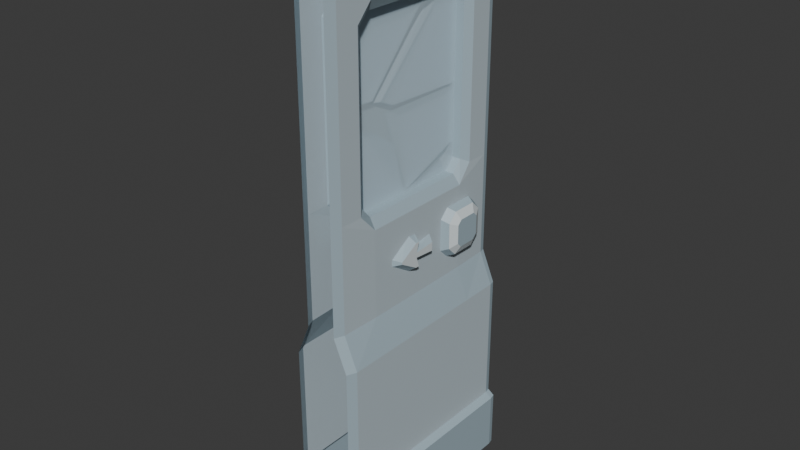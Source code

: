 # Source: DoorBrokenWindows.blend  (saved by Blender 4.4.32; exported with 4.5.12 LTS)
import bpy
from mathutils import Matrix  # noqa: F401  (used for matrix-valued properties, if any)

bpy.ops.wm.read_factory_settings(use_empty=True)
scene = bpy.context.scene
scene.name = 'Scene'

# ---- collections
col_collection = bpy.data.collections.new('Collection'); scene.collection.children.link(col_collection)

# ---- materials (node trees are filled in below, after node groups)
mat_material_013 = bpy.data.materials.new('Material.013')
mat_material_014 = bpy.data.materials.new('Material.014')
mat_material_015 = bpy.data.materials.new('Material.015')
mat_material_016 = bpy.data.materials.new('Material.016')
mat_material_003 = bpy.data.materials.new('Material.003')
mat_material_002 = bpy.data.materials.new('Material.002')
mat_material_005 = bpy.data.materials.new('Material.005')
mat_material_001 = bpy.data.materials.new('Material.001')

# ---- material node trees
mat_material_013.use_nodes = True; mat_material_013.node_tree.nodes.clear()
_N = mat_material_013.node_tree.nodes; _L = mat_material_013.node_tree.links
n0 = _N.new('ShaderNodeBsdfPrincipled'); n0.name = 'Principled BSDF'; n0.location = (10, 300)
n0.inputs[0].default_value = (0.3712, 0.4793, 0.5395, 1.0)
n1 = _N.new('ShaderNodeOutputMaterial'); n1.name = 'Material Output'; n1.location = (300, 300)
_L.new(n0.outputs[0], n1.inputs[0])
n1.is_active_output = True
mat_material_014.use_nodes = True; mat_material_014.node_tree.nodes.clear()
_N = mat_material_014.node_tree.nodes; _L = mat_material_014.node_tree.links
n0 = _N.new('ShaderNodeBsdfPrincipled'); n0.name = 'Principled BSDF'; n0.location = (10, 300)
n0.inputs[0].default_value = (0.4969, 0.5841, 0.6308, 1.0)
n1 = _N.new('ShaderNodeOutputMaterial'); n1.name = 'Material Output'; n1.location = (300, 300)
_L.new(n0.outputs[0], n1.inputs[0])
n1.is_active_output = True
mat_material_015.use_nodes = True; mat_material_015.node_tree.nodes.clear()
_N = mat_material_015.node_tree.nodes; _L = mat_material_015.node_tree.links
n0 = _N.new('ShaderNodeBsdfPrincipled'); n0.name = 'Principled BSDF'; n0.location = (10, 300)
n0.inputs[0].default_value = (0.7213, 0.8973, 1.0, 1.0)
n0.inputs[4].default_value = 0.5
n1 = _N.new('ShaderNodeOutputMaterial'); n1.name = 'Material Output'; n1.location = (300, 300)
_L.new(n0.outputs[0], n1.inputs[0])
n1.is_active_output = True
mat_material_016.use_nodes = True; mat_material_016.node_tree.nodes.clear()
_N = mat_material_016.node_tree.nodes; _L = mat_material_016.node_tree.links
n0 = _N.new('ShaderNodeBsdfPrincipled'); n0.name = 'Principled BSDF'; n0.location = (10, 300)
n0.inputs[0].default_value = (0.7084, 0.7758, 0.7991, 1.0)
n1 = _N.new('ShaderNodeOutputMaterial'); n1.name = 'Material Output'; n1.location = (300, 300)
_L.new(n0.outputs[0], n1.inputs[0])
n1.is_active_output = True
mat_material_003.use_nodes = True; mat_material_003.node_tree.nodes.clear()
_N = mat_material_003.node_tree.nodes; _L = mat_material_003.node_tree.links
n0 = _N.new('ShaderNodeBsdfPrincipled'); n0.name = 'Principled BSDF'; n0.location = (10, 300)
n0.inputs[0].default_value = (0.3712, 0.4793, 0.5395, 1.0)
n1 = _N.new('ShaderNodeOutputMaterial'); n1.name = 'Material Output'; n1.location = (300, 300)
_L.new(n0.outputs[0], n1.inputs[0])
n1.is_active_output = True
mat_material_002.use_nodes = True; mat_material_002.node_tree.nodes.clear()
_N = mat_material_002.node_tree.nodes; _L = mat_material_002.node_tree.links
n0 = _N.new('ShaderNodeBsdfPrincipled'); n0.name = 'Principled BSDF'; n0.location = (10, 300)
n0.inputs[0].default_value = (0.4969, 0.5841, 0.6308, 1.0)
n1 = _N.new('ShaderNodeOutputMaterial'); n1.name = 'Material Output'; n1.location = (300, 300)
_L.new(n0.outputs[0], n1.inputs[0])
n1.is_active_output = True
mat_material_005.use_nodes = True; mat_material_005.node_tree.nodes.clear()
_N = mat_material_005.node_tree.nodes; _L = mat_material_005.node_tree.links
n0 = _N.new('ShaderNodeBsdfPrincipled'); n0.name = 'Principled BSDF'; n0.location = (10, 300)
n0.inputs[0].default_value = (0.7213, 0.8973, 1.0, 1.0)
n0.inputs[4].default_value = 0.5
n1 = _N.new('ShaderNodeOutputMaterial'); n1.name = 'Material Output'; n1.location = (300, 300)
_L.new(n0.outputs[0], n1.inputs[0])
n1.is_active_output = True
mat_material_001.use_nodes = True; mat_material_001.node_tree.nodes.clear()
_N = mat_material_001.node_tree.nodes; _L = mat_material_001.node_tree.links
n0 = _N.new('ShaderNodeBsdfPrincipled'); n0.name = 'Principled BSDF'; n0.location = (10, 300)
n0.inputs[0].default_value = (0.7084, 0.7758, 0.7991, 1.0)
n1 = _N.new('ShaderNodeOutputMaterial'); n1.name = 'Material Output'; n1.location = (300, 300)
_L.new(n0.outputs[0], n1.inputs[0])
n1.is_active_output = True

# ---- world
world_world = bpy.data.worlds.new('World'); scene.world = world_world
world_world.use_nodes = True; world_world.node_tree.nodes.clear()
_N = world_world.node_tree.nodes; _L = world_world.node_tree.links
n0 = _N.new('ShaderNodeOutputWorld'); n0.name = 'World Output'; n0.location = (300, 300)
n1 = _N.new('ShaderNodeBackground'); n1.name = 'Background'; n1.location = (10, 300)
n1.inputs[0].default_value = (0.05088, 0.05088, 0.05088, 1.0)
_L.new(n1.outputs[0], n0.inputs[0])
n0.is_active_output = True
world_world.color = (0.05088, 0.05088, 0.05088)
world_world.sun_shadow_jitter_overblur = 0.0

# ---- meshes
me_doorwindowbroken_cell_001 = bpy.data.meshes.new('DoorWindowBroken_cell.001')
me_doorwindowbroken_cell_001.from_pydata([(-0.04159, 0.4239, 0.3996), (0.05049, 0.557, 0.4959), (-0.05356, -0.9877, -0.7436), (-0.04829, 0.2389, 0.399), (0.03952, 0.2704, 0.3997), (-0.04879, 0.6287, -0.888), (0.05085, 0.621, 0.4427), (-0.04172, 0.6233, 0.335), (0.03757, -0.8689, -0.733), (0.0428, 0.6284, -0.8809), (0.03792, -0.6326, -0.845), (-0.0486, -0.7511, -0.856), (-0.04783, -1.562, -2.232), (0.04365, -1.562, -2.232), (-0.04684, -1.607, -0.7216), (-0.04125, -1.343, -1.01), (-0.04774, -0.3977, -2.231), (-0.03639, -0.4953, -1.986), (0.04548, -1.587, -0.7094), (0.04398, -1.215, -1.003), (0.04494, -0.9413, -1.149), (-0.03847, -1.056, -1.159), (0.04336, -0.3986, -2.231), (0.04293, -0.6282, -1.372), (-0.05315, -0.6807, -0.9585), (0.04129, -0.5708, -0.9502), (-0.0469, 0.6282, -0.9397), (0.04457, 0.6285, -0.9324), (0.03343, -0.3497, -2.101), (-0.05895, -0.3555, -2.178), (-0.05522, 0.6247, -1.79), (0.03794, 0.6245, -1.715), (-0.04751, -1.63, 0.7004), (0.04103, -1.617, 0.7005), (-0.04551, -1.151, -0.685), (0.04972, 0.2204, 0.7154), (-0.0487, -1.568, -0.6538), (-0.03767, -0.6726, -0.3067), (0.04125, 0.01031, 0.4775), (0.04398, -1.034, -0.6743), (-0.04483, 0.1901, 0.7131), (0.04205, -1.547, -0.6421), (0.05723, -0.2162, -2.118), (-0.04412, -0.2161, -2.179), (0.04157, -0.1895, -2.229), (0.05382, 0.3166, -1.895), (-0.04214, 0.3528, -1.956), (-0.04268, 0.3877, -2.227), (0.04634, 0.4453, -2.225), (0.04766, 0.4806, -2.187), (-0.04854, -0.2023, -2.229), (-0.04338, 0.459, -2.148)], [], [(7, 5, 11, 2, 3, 0), (9, 6, 1, 4, 8, 10), (4, 1, 0, 3), (9, 10, 11, 5), (17, 21, 20, 23), (16, 12, 14, 15, 21, 17), (19, 18, 13, 22, 23, 20), (18, 19, 15, 14), (24, 25, 27, 26), (3, 2, 8, 4), (24, 26, 30, 29), (25, 28, 31, 27), (31, 28, 29, 30), (37, 38, 39, 34), (35, 38, 37, 40), (32, 40, 37, 34, 36), (38, 35, 33, 41, 39), (0, 1, 6, 7), (45, 42, 43, 50, 44, 48, 49), (50, 43, 46, 51, 47), (45, 49, 51, 46), (20, 21, 15, 19), (11, 10, 8, 2), (36, 34, 39, 41), (17, 23, 22, 16), (42, 45, 46, 43), (51, 49, 48, 47), (24, 29, 28, 25)])
me_doorwindowbroken_cell_001.polygons.foreach_set('material_index', [2, 2, 2, 0, 0, 2, 2, 0, 0, 0, 2, 2, 0, 0, 0, 2, 2, 2, 2, 2, 0, 0, 0, 0, 0, 0, 2, 0])
_k = set([(0, 1), (0, 7), (1, 6), (2, 3), (2, 11), (3, 4), (4, 8), (5, 7), (5, 9), (5, 11), (6, 7), (6, 9), (8, 10), (9, 10), (12, 14), (13, 18), (14, 15), (14, 18), (15, 21), (16, 17), (16, 22), (17, 21), (18, 19), (19, 20), (20, 23), (22, 23), (24, 26), (24, 29), (25, 27), (25, 28), (26, 27), (26, 30), (27, 31), (28, 31), (29, 30), (30, 31), (32, 36), (33, 41), (34, 36), (34, 37), (35, 38), (35, 40), (36, 41), (37, 40), (38, 39), (39, 41), (42, 45), (43, 46), (43, 50), (44, 50), (45, 49), (46, 51), (47, 48), (47, 51), (48, 49)])
me_doorwindowbroken_cell_001.attributes.new('sharp_edge', 'BOOLEAN', 'EDGE').data.foreach_set('value', [ (min(e.vertices), max(e.vertices)) in _k for e in me_doorwindowbroken_cell_001.edges])
_uv = me_doorwindowbroken_cell_001.uv_layers.new(name='UVMap')
_uv.uv.foreach_set('vector', [0.9902, 0.02155, 0.9902, 0.1884, 0.8101, 0.1865, 0.7993, 0.1765, 0.9406, 2.176e-05, 0.9644, 1.131e-05, 0.7433, 0.5297, 0.7433, 0.3499, 0.7522, 0.3424, 0.7886, 0.3424, 0.9293, 0.5181, 0.9188, 0.528, 0.7886, 0.3424, 0.7522, 0.3424, 0.9644, 1.131e-05, 0.9406, 2.176e-05, 0.9721, 0.773, 0.2007, 0.0, 0.7989, 0.0, 0.9722, 0.1727, 1.0, 0.7992, 0.199, 0.0, 0.7987, 0.0, 1.0, 0.2008, 0.8724, 0.3423, 0.7433, 0.3424, 0.7433, 0.1681, 0.7991, 0.1766, 0.8099, 0.1868, 0.8612, 0.3101, 0.9295, 0.5182, 0.9902, 0.5091, 0.9902, 0.6848, 0.8611, 0.6847, 0.906, 0.5591, 0.9189, 0.5281, 0.2747, 0.2004, 0.1991, 0.0, 0.7986, 0.0, 0.8732, 0.7986, 1.0, 0.1993, 1.0, 0.7998, 0.2284, 0.02778, 0.8277, 0.02767, 0.9723, 0.8004, 0.1996, 0.0, 0.7979, 0.0, 0.9724, 0.1993, 0.8101, 0.1868, 0.9902, 0.1886, 0.9902, 0.2919, 0.8729, 0.3377, 0.9187, 0.5282, 0.8599, 0.6695, 0.7433, 0.6239, 0.7433, 0.5299, 0.1999, 0.1589, 0.7983, 0.7983, 0.2004, 0.2004, 0.7979, 0.7571, 1.0, 0.1999, 1.0, 0.7996, 0.2005, 0.0, 0.8001, 0.0, 0.9725, 0.7995, 0.7996, 0.7996, 0.1999, 0.1999, 0.9727, 0.1997, 0.786, 8.965e-05, 0.9404, 2.188e-05, 0.828, 0.1403, 0.7991, 0.1764, 0.7433, 0.1679, 0.814, 0.3738, 0.7888, 0.3424, 0.9457, 0.3426, 0.9902, 0.5089, 0.9295, 0.5181, 0.9644, 1.131e-05, 0.7522, 0.3424, 0.7433, 0.3499, 0.9902, 0.02155, 0.7812, 0.6389, 1.0, 0.3229, 0.4099, 0.2097, 0.2711, 0.07105, 0.8422, 0.6847, 0.7647, 0.6842, 0.7589, 0.6774, 0.8894, 0.3423, 0.8868, 0.3326, 0.9576, 0.3048, 0.9716, 0.3296, 0.9608, 0.3423, 0.2018, 0.2018, 0.0594, 0.0, 0.7643, 0.0, 0.8004, 0.5429, 0.2013, 0.0, 0.801, 0.0, 1.0, 0.2014, 1.0, 0.8009, 0.7989, 0.7989, 0.2007, 0.2007, 0.7979, 0.7979, 0.1996, 0.1996, 0.926, 0.7997, 0.8001, 0.8001, 0.2005, 0.2005, 0.9256, 0.2018, 0.7992, 0.7992, 0.2008, 0.2008, 0.8397, 0.2002, 0.9878, 0.7991, 0.7826, 0.1033, 0.7322, 0.3883, 0.8932, 0.692, 0.3138, 0.1131, 0.7643, 0.0, 0.0594, 0.0, 0.7647, 0.6842, 0.9608, 0.3423, 0.1993, 0.1993, 0.2004, 0.0, 0.7983, 0.0, 0.7998, 0.7998])
me_doorwindowbroken_cell_001.materials.append(mat_material_013)
me_doorwindowbroken_cell_001.materials.append(mat_material_014)
me_doorwindowbroken_cell_001.materials.append(mat_material_015)
me_doorwindowbroken_cell_001.materials.append(mat_material_016)
me_doorwindowbroken_cell_001.update()
me_plane_013 = bpy.data.meshes.new('Plane.013')
me_plane_013.from_pydata([(-0.07468, -2.788, 7.113), (-0.07468, -2.788, 3.679), (-0.07468, -0.3124, 7.113), (-0.07468, -0.3124, 3.679), (0.07468, -2.788, 7.113), (0.07468, -2.788, 3.679), (0.07468, -0.3124, 7.113), (0.07468, -0.3124, 3.679)], [], [(2, 3, 1, 0), (6, 4, 5, 7)])
me_plane_013.polygons.foreach_set('material_index', [2, 2])
_k = set([(0, 1), (2, 3), (4, 5), (6, 7)])
me_plane_013.attributes.new('sharp_edge', 'BOOLEAN', 'EDGE').data.foreach_set('value', [ (min(e.vertices), max(e.vertices)) in _k for e in me_plane_013.edges])
_uv = me_plane_013.uv_layers.new(name='UVMap')
_uv.uv.foreach_set('vector', [0.9902, 0.0, 0.9902, 0.3423, 0.7433, 0.3424, 0.7433, 0.0001084, 0.7433, 0.3424, 0.9902, 0.3426, 0.9902, 0.6848, 0.7433, 0.6846])
me_plane_013.materials.append(mat_material_003)
me_plane_013.materials.append(mat_material_002)
me_plane_013.materials.append(mat_material_005)
me_plane_013.materials.append(mat_material_001)
me_plane_013.update()
me_plane_017 = bpy.data.meshes.new('Plane.017')
me_plane_017.from_pydata([(3.159, -0.5231, -0.7), (3.159, -0.2231, 3.918), (3.159, -0.2231, 7.076), (2.428, -0.5831, -0.7), (3.159, -0.5231, 0.1708), (3.159, -0.4231, 0.2417), (3.159, -0.4231, 2.156), (2.428, -0.5831, 0.1708), (2.428, -0.4831, 0.2417), (2.428, -0.4831, 2.156), (0.09, -0.5831, -0.7), (0.0882, -0.2431, 7.822), (0.09, -0.2831, 3.918), (0.09, -0.2831, 6.876), (0.6717, -0.5831, -0.7), (0.09, -0.5831, 0.1708), (0.09, -0.4831, 0.2417), (0.09, -0.4831, 2.156), (0.6717, -0.5831, 0.1708), (0.6717, -0.4831, 0.2417), (0.6716, -0.4831, 2.156), (0.0, -0.5631, -0.7), (1.95e-10, -0.2231, 7.822), (0.0, -0.2631, 3.918), (0.0, -0.2631, 6.876), (0.0, -0.5631, 0.1708), (0.0, -0.4631, 0.2417), (0.0, -0.4631, 2.156), (3.018, -0.5831, -0.7), (3.018, -0.2831, 7.076), (3.018, -0.2831, 3.918), (3.018, -0.4831, 2.156), (3.018, -0.4831, 0.2417), (3.018, -0.5831, 0.1708), (0.0, -0.2631, 6.616), (0.0882, -0.2831, 7.659), (0.09, -0.2831, 6.616), (2.3e-10, -0.2631, 7.659), (3.018, -0.2831, 6.616), (0.09, -0.2831, 4.178), (0.0, -0.2631, 4.178), (3.159, -0.2231, 6.616), (3.018, -0.2831, 4.178), (3.159, -0.2231, 4.178), (0.6582, -0.2431, 7.822), (2.38, -0.2431, 7.822), (2.38, -0.2831, 7.659), (0.6582, -0.2831, 7.659), (2.667, -0.2831, 6.616), (2.557, -0.2026, 6.561), (2.409, -0.2026, 6.717), (2.428, -0.2831, 6.876), (2.428, -0.3012, 3.918), (2.409, -0.2026, 4.065), (2.557, -0.2026, 4.233), (2.667, -0.2831, 4.178), (0.6716, -0.2831, 6.876), (0.6905, -0.2026, 6.717), (0.5429, -0.2026, 6.561), (0.4328, -0.2831, 6.616), (0.4328, -0.2831, 4.178), (0.5429, -0.2026, 4.233), (0.6905, -0.2026, 4.065), (0.6716, -0.3012, 3.918), (2.606, -0.2431, 7.821), (2.606, -0.2831, 7.659), (3.159, -0.2231, 2.634), (0.09, -0.2831, 2.634), (0.0, -0.2631, 2.634), (3.018, -0.2831, 2.634), (2.428, -0.3012, 2.634), (0.6716, -0.3012, 2.634), (0.907, -0.4742, 3.44), (0.8404, -0.4742, 3.507), (0.493, -0.4742, 3.16), (0.5596, -0.4742, 3.093), (0.8404, -0.4742, 3.093), (0.907, -0.4742, 3.16), (0.5596, -0.4742, 3.507), (0.493, -0.4742, 3.44), (0.4602, -0.299, 2.923), (0.3226, -0.299, 3.06), (0.9398, -0.299, 3.677), (1.077, -0.299, 3.54), (0.3226, -0.299, 3.54), (0.4602, -0.299, 3.677), (1.077, -0.299, 3.06), (0.9398, -0.299, 2.923), (0.5094, -0.4142, 2.972), (0.3718, -0.4142, 3.109), (0.8906, -0.4142, 3.628), (1.028, -0.4142, 3.491), (0.3718, -0.4142, 3.491), (0.5094, -0.4142, 3.628), (1.028, -0.4142, 3.109), (0.8906, -0.4142, 2.972), (1.72, -0.405, 3.338), (1.72, -0.405, 3.262), (2.02, -0.405, 3.285), (1.304, -0.2683, 3.154), (2.124, -0.2683, 3.24), (1.713, -0.2683, 3.364), (1.304, -0.2683, 3.446), (2.124, -0.2683, 3.36), (1.713, -0.2683, 3.236), (1.624, -0.2683, 3.565), (1.766, -0.2683, 3.587), (1.766, -0.2683, 3.013), (1.624, -0.2683, 3.035), (2.02, -0.405, 3.315), (1.672, -0.405, 3.484), (1.732, -0.405, 3.484), (1.732, -0.405, 3.116), (1.672, -0.405, 3.116), (1.392, -0.405, 3.365), (1.392, -0.405, 3.235), (3.159, 0.5231, -0.7), (3.159, 0.2231, 3.918), (3.159, 0.2231, 7.076), (2.428, 0.5831, -0.7), (3.159, 0.5231, 0.1708), (3.159, 0.4231, 0.2417), (3.159, 0.4231, 2.156), (2.428, 0.5831, 0.1708), (2.428, 0.4831, 0.2417), (2.428, 0.4831, 2.156), (0.09, 0.5831, -0.7), (0.0882, 0.2431, 7.822), (0.09, 0.2831, 3.918), (0.09, 0.2831, 6.876), (0.6717, 0.5831, -0.7), (0.09, 0.5831, 0.1708), (0.09, 0.4831, 0.2417), (0.09, 0.4831, 2.156), (0.6717, 0.5831, 0.1708), (0.6717, 0.4831, 0.2417), (0.6716, 0.4831, 2.156), (0.0, 0.5631, -0.7), (-1.95e-10, 0.2231, 7.822), (0.0, 0.2631, 3.918), (0.0, 0.2631, 6.876), (0.0, 0.5631, 0.1708), (0.0, 0.4631, 0.2417), (0.0, 0.4631, 2.156), (3.018, 0.5831, -0.7), (3.018, 0.2831, 7.076), (3.018, 0.2831, 3.918), (3.018, 0.4831, 2.156), (3.018, 0.4831, 0.2417), (3.018, 0.5831, 0.1708), (0.0, 0.2631, 6.616), (0.0882, 0.2831, 7.659), (0.09, 0.2831, 6.616), (-2.3e-10, 0.2631, 7.659), (3.018, 0.2831, 6.616), (0.09, 0.2831, 4.178), (0.0, 0.2631, 4.178), (3.159, 0.2231, 6.616), (3.018, 0.2831, 4.178), (3.159, 0.2231, 4.178), (0.6582, 0.2431, 7.822), (2.38, 0.2431, 7.822), (2.38, 0.2831, 7.659), (0.6582, 0.2831, 7.659), (2.667, 0.2831, 6.616), (2.557, 0.2026, 6.561), (2.409, 0.2026, 6.717), (2.428, 0.2831, 6.876), (2.428, 0.3012, 3.918), (2.409, 0.2026, 4.065), (2.557, 0.2026, 4.233), (2.667, 0.2831, 4.178), (0.6716, 0.2831, 6.876), (0.6905, 0.2026, 6.717), (0.5429, 0.2026, 6.561), (0.4328, 0.2831, 6.616), (0.4328, 0.2831, 4.178), (0.5429, 0.2026, 4.233), (0.6905, 0.2026, 4.065), (0.6716, 0.3012, 3.918), (2.606, 0.2431, 7.821), (2.606, 0.2831, 7.659), (3.159, 0.2231, 2.634), (0.09, 0.2831, 2.634), (0.0, 0.2631, 2.634), (3.018, 0.2831, 2.634), (2.428, 0.3012, 2.634), (0.6716, 0.3012, 2.634), (0.907, 0.4742, 3.44), (0.8404, 0.4742, 3.507), (0.493, 0.4742, 3.16), (0.5596, 0.4742, 3.093), (0.8404, 0.4742, 3.093), (0.907, 0.4742, 3.16), (0.5596, 0.4742, 3.507), (0.493, 0.4742, 3.44), (0.4602, 0.299, 2.923), (0.3226, 0.299, 3.06), (0.9398, 0.299, 3.677), (1.077, 0.299, 3.54), (0.3226, 0.299, 3.54), (0.4602, 0.299, 3.677), (1.077, 0.299, 3.06), (0.9398, 0.299, 2.923), (0.5094, 0.4142, 2.972), (0.3718, 0.4142, 3.109), (0.8906, 0.4142, 3.628), (1.028, 0.4142, 3.491), (0.3718, 0.4142, 3.491), (0.5094, 0.4142, 3.628), (1.028, 0.4142, 3.109), (0.8906, 0.4142, 2.972), (1.72, 0.405, 3.338), (1.72, 0.405, 3.262), (2.02, 0.405, 3.285), (1.304, 0.2683, 3.154), (2.124, 0.2683, 3.24), (1.713, 0.2683, 3.364), (1.304, 0.2683, 3.446), (2.124, 0.2683, 3.36), (1.713, 0.2683, 3.236), (1.624, 0.2683, 3.565), (1.766, 0.2683, 3.587), (1.766, 0.2683, 3.013), (1.624, 0.2683, 3.035), (2.02, 0.405, 3.315), (1.672, 0.405, 3.484), (1.732, 0.405, 3.484), (1.732, 0.405, 3.116), (1.672, 0.405, 3.116), (1.392, 0.405, 3.365), (1.392, 0.405, 3.235)], [], [(71, 20, 9, 70), (19, 8, 9, 20), (55, 42, 38, 48), (67, 17, 20, 71), (33, 7, 3, 28), (13, 36, 59, 56), (18, 7, 8, 19), (2, 29, 38, 41), (41, 38, 42, 43), (31, 9, 8, 32), (32, 8, 7, 33), (51, 46, 47, 56), (18, 14, 3, 7), (44, 11, 35, 47), (36, 39, 60, 59), (15, 10, 14, 18), (17, 16, 19, 20), (16, 15, 18, 19), (16, 26, 25, 15), (67, 68, 27, 17), (35, 37, 24, 13), (17, 27, 26, 16), (15, 25, 21, 10), (39, 40, 23, 12), (5, 32, 33, 4), (6, 31, 32, 5), (66, 69, 31, 6), (4, 33, 28, 0), (43, 42, 30, 1), (11, 22, 37, 35), (57, 58, 174, 173), (62, 53, 169, 178), (50, 57, 173, 166), (47, 35, 13, 56), (39, 12, 63, 60), (13, 24, 34, 36), (36, 34, 40, 39), (70, 9, 31, 69), (58, 61, 177, 174), (48, 38, 29, 51), (54, 49, 165, 170), (45, 44, 47, 46), (29, 65, 46, 51), (52, 30, 42, 55), (49, 48, 51, 50), (53, 52, 55, 54), (57, 56, 59, 58), (61, 60, 63, 62), (54, 55, 48, 49), (56, 57, 50, 51), (62, 63, 52, 53), (58, 59, 60, 61), (61, 62, 178, 177), (65, 64, 45, 46), (29, 2, 64, 65), (52, 70, 69, 30), (1, 30, 69, 66), (12, 23, 68, 67), (12, 67, 71, 63), (63, 71, 70, 52), (37, 22, 138, 153), (24, 37, 153, 140), (21, 25, 141, 137), (27, 68, 184, 143), (23, 40, 156, 139), (25, 26, 142, 141), (49, 50, 166, 165), (68, 23, 139, 184), (26, 27, 143, 142), (34, 24, 140, 150), (53, 54, 170, 169), (78, 79, 74, 75), (84, 81, 89, 92), (80, 87, 95, 88), (90, 82, 85, 93), (89, 81, 80, 88), (82, 90, 91, 83), (93, 85, 84, 92), (95, 87, 86, 94), (91, 94, 86, 83), (74, 89, 88, 75), (72, 91, 90, 73), (78, 93, 92, 79), (76, 95, 94, 77), (77, 94, 91, 72), (73, 90, 93, 78), (79, 92, 89, 74), (75, 88, 95, 76), (72, 73, 76, 77), (73, 78, 75, 76), (102, 99, 115, 114), (97, 104, 108, 113), (105, 110, 111, 106), (96, 101, 102, 114), (109, 98, 100, 103), (104, 101, 103, 100), (113, 108, 107, 112), (101, 96, 110, 105), (109, 103, 106, 111), (104, 100, 107, 108), (100, 98, 112, 107), (103, 101, 105, 106), (115, 99, 104, 97), (96, 114, 115, 97), (109, 111, 110, 96), (98, 109, 96, 97), (112, 98, 97, 113), (187, 186, 125, 136), (135, 136, 125, 124), (171, 164, 154, 158), (183, 187, 136, 133), (149, 144, 119, 123), (129, 172, 175, 152), (134, 135, 124, 123), (118, 157, 154, 145), (157, 159, 158, 154), (147, 148, 124, 125), (148, 149, 123, 124), (167, 172, 163, 162), (134, 123, 119, 130), (160, 163, 151, 127), (152, 175, 176, 155), (131, 134, 130, 126), (133, 136, 135, 132), (132, 135, 134, 131), (132, 131, 141, 142), (183, 133, 143, 184), (151, 129, 140, 153), (133, 132, 142, 143), (131, 126, 137, 141), (155, 128, 139, 156), (121, 120, 149, 148), (122, 121, 148, 147), (182, 122, 147, 185), (120, 116, 144, 149), (159, 117, 146, 158), (127, 151, 153, 138), (163, 172, 129, 151), (155, 176, 179, 128), (129, 152, 150, 140), (152, 155, 156, 150), (186, 185, 147, 125), (164, 167, 145, 154), (161, 162, 163, 160), (145, 167, 162, 181), (168, 171, 158, 146), (165, 166, 167, 164), (169, 170, 171, 168), (173, 174, 175, 172), (177, 178, 179, 176), (170, 165, 164, 171), (172, 167, 166, 173), (178, 169, 168, 179), (174, 177, 176, 175), (181, 162, 161, 180), (145, 181, 180, 118), (168, 146, 185, 186), (117, 182, 185, 146), (128, 183, 184, 139), (128, 179, 187, 183), (179, 168, 186, 187), (194, 191, 190, 195), (200, 208, 205, 197), (196, 204, 211, 203), (206, 209, 201, 198), (205, 204, 196, 197), (198, 199, 207, 206), (209, 208, 200, 201), (211, 210, 202, 203), (207, 199, 202, 210), (190, 191, 204, 205), (188, 189, 206, 207), (194, 195, 208, 209), (192, 193, 210, 211), (193, 188, 207, 210), (189, 194, 209, 206), (195, 190, 205, 208), (191, 192, 211, 204), (188, 193, 192, 189), (189, 192, 191, 194), (218, 230, 231, 215), (213, 229, 224, 220), (221, 222, 227, 226), (212, 230, 218, 217), (225, 219, 216, 214), (220, 216, 219, 217), (229, 228, 223, 224), (217, 221, 226, 212), (225, 227, 222, 219), (220, 224, 223, 216), (216, 223, 228, 214), (219, 222, 221, 217), (231, 213, 220, 215), (212, 213, 231, 230), (225, 212, 226, 227), (214, 213, 212, 225), (228, 229, 213, 214), (40, 34, 150, 156)])
me_plane_017.polygons.foreach_set('material_index', [0, 1, 1, 0, 0, 1, 0, 0, 0, 1, 0, 1, 0, 0, 1, 0, 1, 0, 0, 0, 0, 0, 0, 0, 0, 0, 0, 0, 0, 0, 0, 0, 0, 1, 1, 0, 0, 0, 0, 1, 0, 0, 1, 1, 0, 0, 0, 0, 0, 0, 0, 0, 0, 0, 0, 1, 0, 0, 1, 1, 3, 3, 3, 3, 3, 3, 0, 3, 3, 3, 0, 0, 0, 0, 0, 0, 0, 0, 0, 0, 3, 3, 3, 3, 3, 3, 3, 3, 0, 0, 0, 0, 0, 0, 0, 3, 0, 0, 0, 3, 0, 3, 0, 3, 3, 3, 3, 0, 1, 1, 0, 0, 1, 0, 0, 0, 1, 0, 1, 0, 0, 1, 0, 1, 0, 0, 0, 0, 0, 0, 0, 0, 0, 0, 0, 0, 0, 1, 1, 0, 0, 0, 1, 0, 1, 1, 0, 0, 0, 0, 0, 0, 0, 0, 0, 0, 1, 0, 0, 1, 1, 0, 0, 0, 0, 0, 0, 0, 0, 0, 3, 3, 3, 3, 3, 3, 3, 3, 0, 0, 0, 0, 0, 0, 0, 3, 0, 0, 0, 3, 0, 3, 0, 3, 3, 3, 3, 3])
_k = set([(0, 4), (0, 28), (1, 43), (1, 66), (2, 29), (2, 41), (2, 64), (3, 14), (3, 28), (4, 5), (4, 33), (5, 6), (5, 32), (6, 31), (6, 66), (7, 18), (7, 33), (8, 19), (8, 32), (9, 20), (9, 31), (10, 14), (10, 15), (10, 21), (11, 22), (11, 35), (11, 44), (12, 39), (12, 67), (13, 35), (13, 36), (15, 16), (15, 18), (15, 25), (16, 17), (16, 19), (16, 26), (17, 20), (17, 27), (17, 67), (21, 25), (22, 37), (23, 40), (23, 68), (24, 34), (24, 37), (25, 26), (26, 27), (27, 68), (28, 33), (29, 38), (29, 65), (30, 42), (30, 69), (31, 32), (31, 69), (32, 33), (34, 40), (35, 37), (35, 47), (36, 39), (38, 42), (41, 43), (44, 45), (45, 64), (46, 47), (46, 65), (48, 49), (48, 51), (48, 55), (49, 50), (49, 54), (49, 165), (50, 51), (50, 57), (50, 166), (51, 56), (52, 53), (52, 55), (52, 63), (53, 54), (53, 62), (53, 169), (54, 55), (54, 170), (56, 57), (56, 59), (57, 58), (57, 173), (58, 59), (58, 61), (58, 174), (59, 60), (60, 61), (60, 63), (61, 62), (61, 177), (62, 63), (62, 178), (64, 65), (66, 69), (67, 68), (67, 71), (69, 70), (70, 71), (116, 120), (116, 144), (117, 159), (117, 182), (118, 145), (118, 157), (118, 180), (119, 130), (119, 144), (120, 121), (120, 149), (121, 122), (121, 148), (122, 147), (122, 182), (123, 134), (123, 149), (124, 135), (124, 148), (125, 136), (125, 147), (126, 130), (126, 131), (126, 137), (127, 138), (127, 151), (127, 160), (128, 155), (128, 183), (129, 151), (129, 152), (131, 132), (131, 134), (131, 141), (132, 133), (132, 135), (132, 142), (133, 136), (133, 143), (133, 183), (137, 141), (138, 153), (139, 156), (139, 184), (140, 150), (140, 153), (141, 142), (142, 143), (143, 184), (144, 149), (145, 154), (145, 181), (146, 158), (146, 185), (147, 148), (147, 185), (148, 149), (150, 156), (151, 153), (151, 163), (152, 155), (154, 158), (157, 159), (160, 161), (161, 180), (162, 163), (162, 181), (164, 165), (164, 167), (164, 171), (165, 166), (165, 170), (166, 167), (166, 173), (167, 172), (168, 169), (168, 171), (168, 179), (169, 170), (169, 178), (170, 171), (172, 173), (172, 175), (173, 174), (174, 175), (174, 177), (175, 176), (176, 177), (176, 179), (177, 178), (178, 179), (180, 181), (182, 185), (183, 184), (183, 187), (185, 186), (186, 187)])
me_plane_017.attributes.new('sharp_edge', 'BOOLEAN', 'EDGE').data.foreach_set('value', [ (min(e.vertices), max(e.vertices)) in _k for e in me_plane_017.edges])
_uv = me_plane_017.uv_layers.new(name='UVMap')
_uv.uv.foreach_set('vector', [0.5638, 0.4975, 0.564, 0.5459, 0.3887, 0.5459, 0.3885, 0.4975, 0.5639, 0.7367, 0.3886, 0.7367, 0.3887, 0.5459, 0.564, 0.5459, 0.3648, 0.3436, 0.3298, 0.3436, 0.3299, 0.1005, 0.3649, 0.1005, 0.6218, 0.4974, 0.622, 0.5459, 0.564, 0.5459, 0.5638, 0.4975, 0.9171, 0.699, 0.9172, 0.7578, 0.8303, 0.7578, 0.8303, 0.699, 0.622, 0.0547, 0.6219, 0.1005, 0.5877, 0.1005, 0.5639, 0.07464, 0.9729, 0.7518, 0.9728, 0.927, 0.9654, 0.9271, 0.9654, 0.7519, 0.3157, 0.05448, 0.3299, 0.05471, 0.3299, 0.1005, 0.3157, 0.1003, 0.3157, 0.1003, 0.3299, 0.1005, 0.3298, 0.3436, 0.3156, 0.3433, 0.33, 0.5459, 0.3887, 0.5459, 0.3886, 0.7367, 0.3299, 0.7367, 0.9654, 0.9859, 0.9654, 0.9271, 0.9728, 0.927, 0.9728, 0.9858, 0.3887, 0.07464, 0.3887, 0.01649, 0.564, 0.01649, 0.5639, 0.07464, 0.9172, 0.933, 0.8304, 0.933, 0.8303, 0.7578, 0.9172, 0.7578, 0.5639, 7.668e-05, 0.6219, 7.629e-05, 0.622, 0.01649, 0.564, 0.01649, 0.6219, 0.1005, 0.6218, 0.3436, 0.5876, 0.3436, 0.5877, 0.1005, 0.9173, 0.991, 0.8304, 0.991, 0.8304, 0.933, 0.9172, 0.933, 0.622, 0.5459, 0.6219, 0.7367, 0.5639, 0.7367, 0.564, 0.5459, 0.9654, 0.6938, 0.9729, 0.6937, 0.9729, 0.7518, 0.9654, 0.7519, 0.9654, 0.6938, 0.9654, 0.6849, 0.9728, 0.6848, 0.9729, 0.6937, 0.6218, 0.4974, 0.6307, 0.4973, 0.6309, 0.5458, 0.622, 0.5459, 0.622, 0.01649, 0.6309, 0.01641, 0.6309, 0.05463, 0.622, 0.0547, 0.622, 0.5459, 0.6309, 0.5458, 0.6308, 0.7366, 0.6219, 0.7367, 0.9173, 0.991, 0.9173, 1.0, 0.8305, 1.0, 0.8304, 0.991, 0.6218, 0.3436, 0.6308, 0.3435, 0.6308, 0.3694, 0.6218, 0.3694, 0.1097, 0.8098, 0.1097, 0.7984, 0.1209, 0.7975, 0.1209, 0.809, 0.3157, 0.5457, 0.33, 0.5459, 0.3299, 0.7367, 0.3157, 0.7365, 0.3155, 0.4972, 0.3297, 0.4974, 0.33, 0.5459, 0.3157, 0.5457, 0.9174, 0.6848, 0.9171, 0.699, 0.8303, 0.699, 0.8305, 0.6848, 0.3156, 0.3433, 0.3298, 0.3436, 0.3298, 0.3694, 0.3156, 0.3692, 0.6219, 7.629e-05, 0.6309, -3.268e-08, 0.6309, 0.01641, 0.622, 0.01649, 0.1611, 0.7367, 0.1767, 0.7367, 0.1767, 0.7771, 0.1611, 0.7771, 0.4368, 0.7367, 0.4368, 0.8551, 0.3964, 0.8551, 0.3964, 0.7367, 0.3559, 0.7367, 0.3559, 0.9079, 0.3155, 0.9079, 0.3155, 0.7367, 0.564, 0.01649, 0.622, 0.01649, 0.622, 0.0547, 0.5639, 0.07464, 0.6218, 0.3436, 0.6218, 0.3694, 0.5638, 0.3695, 0.5876, 0.3436, 0.622, 0.0547, 0.6309, 0.05463, 0.6309, 0.1004, 0.6219, 0.1005, 0.6219, 0.1005, 0.6309, 0.1004, 0.6308, 0.3435, 0.6218, 0.3436, 0.3885, 0.4975, 0.3887, 0.5459, 0.33, 0.5459, 0.3297, 0.4974, 0.3964, 0.7367, 0.3964, 0.9047, 0.3559, 0.9047, 0.3559, 0.7367, 0.3649, 0.1005, 0.3299, 0.1005, 0.3299, 0.05471, 0.3887, 0.07464, 0.9174, 0.9171, 0.9174, 0.6848, 0.9578, 0.6848, 0.9578, 0.9171, 0.3887, 7.782e-05, 0.5639, 7.668e-05, 0.564, 0.01649, 0.3887, 0.01649, 0.3299, 0.05471, 0.3657, 0.01649, 0.3887, 0.01649, 0.3887, 0.07464, 0.3886, 0.3695, 0.3298, 0.3694, 0.3298, 0.3436, 0.3648, 0.3436, 0.3758, 0.1057, 0.3649, 0.1005, 0.3887, 0.07464, 0.3905, 0.09019, 0.3904, 0.3545, 0.3886, 0.3695, 0.3648, 0.3436, 0.3757, 0.3378, 0.562, 0.09019, 0.5639, 0.07464, 0.5877, 0.1005, 0.5767, 0.1057, 0.5766, 0.3378, 0.5876, 0.3436, 0.5638, 0.3695, 0.5618, 0.3545, 0.3757, 0.3378, 0.3648, 0.3436, 0.3649, 0.1005, 0.3758, 0.1057, 0.5639, 0.07464, 0.562, 0.09019, 0.3905, 0.09019, 0.3887, 0.07464, 0.5618, 0.3545, 0.5638, 0.3695, 0.3886, 0.3695, 0.3904, 0.3545, 0.5767, 0.1057, 0.5877, 0.1005, 0.5876, 0.3436, 0.5766, 0.3378, 0.1221, 0.7367, 0.1444, 0.7367, 0.1444, 0.7771, 0.1221, 0.7771, 0.3657, 0.01649, 0.3656, 0.0002292, 0.3887, 7.782e-05, 0.3887, 0.01649, 0.3299, 0.05471, 0.3157, 0.05448, 0.3656, 0.0002292, 0.3657, 0.01649, 0.3886, 0.3695, 0.3885, 0.4975, 0.3297, 0.4974, 0.3298, 0.3694, 0.3156, 0.3692, 0.3298, 0.3694, 0.3297, 0.4974, 0.3155, 0.4972, 0.6218, 0.3694, 0.6308, 0.3694, 0.6307, 0.4973, 0.6218, 0.4974, 0.6218, 0.3694, 0.6218, 0.4974, 0.5638, 0.4975, 0.5638, 0.3695, 0.5638, 0.3695, 0.5638, 0.4975, 0.3885, 0.4975, 0.3886, 0.3695, 0.6609, 0.01627, 0.6648, 0.0, 0.7094, 0.0, 0.7133, 0.01627, 0.6609, 0.05451, 0.6609, 0.01627, 0.7133, 0.01627, 0.7133, 0.05451, 0.6309, 0.8302, 0.6309, 0.7433, 0.7433, 0.7433, 0.7433, 0.8302, 0.6409, 0.5453, 0.6609, 0.4976, 0.7133, 0.4976, 0.7333, 0.5453, 0.6609, 0.3695, 0.6609, 0.3436, 0.7133, 0.3436, 0.7133, 0.3695, 0.6309, 0.7433, 0.6409, 0.7362, 0.7333, 0.7362, 0.7433, 0.7433, 0.1922, 0.7771, 0.1767, 0.7771, 0.1767, 0.7367, 0.1922, 0.7367, 0.6609, 0.4976, 0.6609, 0.3695, 0.7133, 0.3695, 0.7133, 0.4976, 0.6409, 0.7362, 0.6409, 0.5453, 0.7333, 0.5453, 0.7333, 0.7362, 0.6609, 0.1004, 0.6609, 0.05451, 0.7133, 0.05451, 0.7133, 0.1004, 0.1611, 0.7771, 0.1444, 0.7771, 0.1444, 0.7367, 0.1611, 0.7367, 0.4491, 0.7554, 0.4557, 0.7487, 0.4837, 0.7487, 0.4904, 0.7554, 0.629, 0.7367, 0.629, 0.7846, 0.6175, 0.7796, 0.6175, 0.7416, 0.2582, 0.7845, 0.2582, 0.7367, 0.2697, 0.7413, 0.2697, 0.7793, 0.1839, 0.8103, 0.1724, 0.8102, 0.1724, 0.7771, 0.1839, 0.7841, 0.02299, 0.7938, 0.03448, 0.7987, 0.03448, 0.8124, 0.02299, 0.8075, 0.2467, 0.7846, 0.2582, 0.7847, 0.2582, 0.8041, 0.2467, 0.804, 0.5676, 0.7987, 0.5791, 0.7938, 0.5791, 0.8075, 0.5676, 0.8125, 0.01149, 0.8129, 2.973e-09, 0.8083, 0.0, 0.7938, 0.01149, 0.7984, 0.1336, 0.7773, 0.1336, 0.8048, 0.1221, 0.8117, 0.1221, 0.7771, 0.4837, 0.7487, 0.4885, 0.7367, 0.5022, 0.7504, 0.4904, 0.7554, 0.4557, 0.79, 0.4505, 0.8022, 0.4368, 0.7884, 0.4491, 0.7834, 0.4491, 0.7554, 0.4368, 0.7504, 0.4505, 0.7367, 0.4557, 0.7487, 0.4904, 0.7834, 0.5022, 0.7885, 0.4885, 0.8022, 0.4837, 0.79, 0.4837, 0.79, 0.4885, 0.8022, 0.4505, 0.8022, 0.4557, 0.79, 0.4491, 0.7834, 0.4368, 0.7884, 0.4368, 0.7504, 0.4491, 0.7554, 0.4557, 0.7487, 0.4505, 0.7367, 0.4885, 0.7367, 0.4837, 0.7487, 0.4904, 0.7554, 0.5022, 0.7504, 0.5022, 0.7885, 0.4904, 0.7834, 0.4557, 0.79, 0.4491, 0.7834, 0.4904, 0.7834, 0.4837, 0.79, 0.4491, 0.7834, 0.4491, 0.7554, 0.4904, 0.7554, 0.4904, 0.7834, 0.1587, 0.7771, 0.1587, 0.8062, 0.1451, 0.7981, 0.1451, 0.7852, 0.2309, 0.7777, 0.2446, 0.7803, 0.2446, 0.8004, 0.2309, 0.7923, 0.1097, 0.8119, 0.1005, 0.8085, 0.09965, 0.8026, 0.1097, 0.7975, 0.2948, 0.8128, 0.2812, 0.8105, 0.2812, 0.7764, 0.2948, 0.7883, 0.08228, 0.8025, 0.08228, 0.8055, 0.07173, 0.8095, 0.07173, 0.7975, 0.008898, 0.7716, 0.008898, 0.7589, 0.04991, 0.7593, 0.04991, 0.7713, 0.6042, 0.8026, 0.5906, 0.8079, 0.5906, 0.7938, 0.6042, 0.7966, 0.2194, 0.7988, 0.2058, 0.8014, 0.2058, 0.7868, 0.2194, 0.7787, 0.2331, 0.7738, 0.2194, 0.7777, 0.2194, 0.7367, 0.2331, 0.7418, 0.008898, 0.7716, 0.04991, 0.7713, 0.01419, 0.7938, 1.189e-08, 0.7917, 0.2812, 0.7367, 0.2948, 0.7468, 0.2948, 0.7764, 0.2812, 0.7737, 0.04991, 0.7593, 0.008898, 0.7589, 1.189e-08, 0.7388, 0.01419, 0.7367, 0.2058, 0.7695, 0.1922, 0.7787, 0.1922, 0.7376, 0.2058, 0.7367, 0.06378, 0.7679, 0.07412, 0.7367, 0.08601, 0.7418, 0.07077, 0.7709, 0.05418, 0.7963, 0.04991, 0.7633, 0.05225, 0.7578, 0.06378, 0.7679, 0.05698, 0.7975, 0.05418, 0.7963, 0.06378, 0.7679, 0.07077, 0.7709, 0.08367, 0.7777, 0.05698, 0.7975, 0.07077, 0.7709, 0.08601, 0.7722, 0.06726, 0.4974, 0.2425, 0.4974, 0.2422, 0.546, 0.06695, 0.5459, 0.06709, 0.7367, 0.06695, 0.5459, 0.2422, 0.546, 0.2423, 0.7367, 0.2662, 0.3435, 0.266, 0.1006, 0.301, 0.1006, 0.3012, 0.3435, 0.009276, 0.4973, 0.06726, 0.4974, 0.06695, 0.5459, 0.00894, 0.5459, 0.8301, 0.9857, 0.7433, 0.9857, 0.7433, 0.927, 0.8301, 0.927, 0.008966, 0.05473, 0.06699, 0.07467, 0.04319, 0.1005, 0.008998, 0.1005, 0.9578, 0.7517, 0.9653, 0.7519, 0.9653, 0.9271, 0.9578, 0.927, 0.3152, 0.0545, 0.3152, 0.1003, 0.301, 0.1006, 0.301, 0.05477, 0.3152, 0.1003, 0.3154, 0.3433, 0.3012, 0.3435, 0.301, 0.1006, 0.3009, 0.546, 0.3011, 0.7367, 0.2423, 0.7367, 0.2422, 0.546, 0.9654, 0.9859, 0.9579, 0.9857, 0.9578, 0.927, 0.9653, 0.9271, 0.2422, 0.07469, 0.06699, 0.07467, 0.06695, 0.01653, 0.2422, 0.01656, 0.8302, 0.7517, 0.8301, 0.927, 0.7433, 0.927, 0.7434, 0.7518, 0.06702, 9.959e-05, 0.06695, 0.01653, 0.00894, 0.01652, 0.009002, 9.15e-05, 0.008998, 0.1005, 0.04319, 0.1005, 0.04336, 0.3435, 0.009169, 0.3435, 0.8302, 0.6937, 0.8302, 0.7517, 0.7434, 0.7518, 0.7434, 0.6937, 0.00894, 0.5459, 0.06695, 0.5459, 0.06709, 0.7367, 0.009073, 0.7367, 0.9653, 0.6939, 0.9653, 0.7519, 0.9578, 0.7517, 0.9578, 0.6937, 0.9653, 0.6939, 0.9578, 0.6937, 0.9579, 0.6848, 0.9654, 0.685, 0.009276, 0.4973, 0.00894, 0.5459, 6.465e-09, 0.5458, 0.0003367, 0.4972, 0.00894, 0.01652, 0.008966, 0.05473, 2.68e-05, 0.05464, 4.506e-08, 0.01643, 0.00894, 0.5459, 0.009073, 0.7367, 0.0001336, 0.7366, 6.465e-09, 0.5458, 0.8302, 0.6937, 0.7434, 0.6937, 0.7435, 0.6848, 0.8303, 0.6848, 0.009169, 0.3435, 0.009187, 0.3694, 0.0002471, 0.3693, 0.000229, 0.3434, 0.06109, 0.8098, 0.04991, 0.809, 0.04991, 0.7975, 0.06109, 0.7984, 0.3152, 0.5457, 0.3153, 0.7364, 0.3011, 0.7367, 0.3009, 0.546, 0.3155, 0.4971, 0.3152, 0.5457, 0.3009, 0.546, 0.3013, 0.4974, 0.8303, 1.0, 0.7435, 1.0, 0.7433, 0.9857, 0.8301, 0.9857, 0.3154, 0.3433, 0.3154, 0.3691, 0.3012, 0.3694, 0.3012, 0.3435, 0.009002, 9.15e-05, 0.00894, 0.01652, 4.506e-08, 0.01643, 6.268e-05, 5.125e-08, 0.06695, 0.01653, 0.06699, 0.07467, 0.008966, 0.05473, 0.00894, 0.01652, 0.009169, 0.3435, 0.04336, 0.3435, 0.06717, 0.3695, 0.009187, 0.3694, 0.008966, 0.05473, 0.008998, 0.1005, 5.886e-05, 0.1004, 2.68e-05, 0.05464, 0.008998, 0.1005, 0.009169, 0.3435, 0.000229, 0.3434, 5.886e-05, 0.1004, 0.2425, 0.4974, 0.3013, 0.4974, 0.3009, 0.546, 0.2422, 0.546, 0.266, 0.1006, 0.2422, 0.07469, 0.301, 0.05477, 0.301, 0.1006, 0.2422, 0.0001242, 0.2422, 0.01656, 0.06695, 0.01653, 0.06702, 9.959e-05, 0.301, 0.05477, 0.2422, 0.07469, 0.2422, 0.01656, 0.2652, 0.01656, 0.2424, 0.3695, 0.2662, 0.3435, 0.3012, 0.3435, 0.3012, 0.3694, 0.2552, 0.1057, 0.2405, 0.09018, 0.2422, 0.07469, 0.266, 0.1006, 0.2407, 0.3544, 0.2554, 0.3377, 0.2662, 0.3435, 0.2424, 0.3695, 0.06903, 0.09016, 0.05432, 0.1056, 0.04319, 0.1005, 0.06699, 0.07467, 0.05449, 0.3377, 0.06922, 0.3544, 0.06717, 0.3695, 0.04336, 0.3435, 0.2554, 0.3377, 0.2552, 0.1057, 0.266, 0.1006, 0.2662, 0.3435, 0.06699, 0.07467, 0.2422, 0.07469, 0.2405, 0.09018, 0.06903, 0.09016, 0.06922, 0.3544, 0.2407, 0.3544, 0.2424, 0.3695, 0.06717, 0.3695, 0.05432, 0.1056, 0.05449, 0.3377, 0.04336, 0.3435, 0.04319, 0.1005, 0.2652, 0.01656, 0.2422, 0.01656, 0.2422, 0.0001242, 0.2653, 0.0002787, 0.301, 0.05477, 0.2652, 0.01656, 0.2653, 0.0002787, 0.3152, 0.0545, 0.2424, 0.3695, 0.3012, 0.3694, 0.3013, 0.4974, 0.2425, 0.4974, 0.3154, 0.3691, 0.3155, 0.4971, 0.3013, 0.4974, 0.3012, 0.3694, 0.009187, 0.3694, 0.009276, 0.4973, 0.0003367, 0.4972, 0.0002471, 0.3693, 0.009187, 0.3694, 0.06717, 0.3695, 0.06726, 0.4974, 0.009276, 0.4973, 0.06717, 0.3695, 0.2424, 0.3695, 0.2425, 0.4974, 0.06726, 0.4974, 0.5553, 0.7553, 0.514, 0.7553, 0.5206, 0.7487, 0.5486, 0.7487, 0.2467, 0.7367, 0.2582, 0.7416, 0.2582, 0.7796, 0.2467, 0.7846, 0.2812, 0.7845, 0.2697, 0.7793, 0.2697, 0.7413, 0.2812, 0.7367, 0.2194, 0.8109, 0.2194, 0.7847, 0.2309, 0.7777, 0.2309, 0.8108, 0.04598, 0.7938, 0.04598, 0.8075, 0.03448, 0.8124, 0.03448, 0.7987, 0.629, 0.7846, 0.629, 0.804, 0.6175, 0.8041, 0.6175, 0.7847, 0.5906, 0.7987, 0.5906, 0.8125, 0.5791, 0.8075, 0.5791, 0.7938, 0.01149, 0.8129, 0.01149, 0.7984, 0.02299, 0.7938, 0.02299, 0.8083, 0.1336, 0.7773, 0.1451, 0.7771, 0.1451, 0.8117, 0.1336, 0.8048, 0.5206, 0.7487, 0.514, 0.7553, 0.5022, 0.7505, 0.5159, 0.7367, 0.5486, 0.79, 0.5553, 0.7833, 0.5676, 0.7884, 0.5539, 0.8022, 0.5553, 0.7553, 0.5486, 0.7487, 0.5539, 0.7367, 0.5676, 0.7504, 0.514, 0.7834, 0.5206, 0.79, 0.5159, 0.8022, 0.5022, 0.7885, 0.5206, 0.79, 0.5486, 0.79, 0.5539, 0.8022, 0.5159, 0.8022, 0.5553, 0.7833, 0.5553, 0.7553, 0.5676, 0.7504, 0.5676, 0.7884, 0.5486, 0.7487, 0.5206, 0.7487, 0.5159, 0.7367, 0.5539, 0.7367, 0.514, 0.7553, 0.514, 0.7834, 0.5022, 0.7885, 0.5022, 0.7505, 0.5486, 0.79, 0.5206, 0.79, 0.514, 0.7834, 0.5553, 0.7833, 0.5553, 0.7833, 0.514, 0.7834, 0.514, 0.7553, 0.5553, 0.7553, 0.1587, 0.7771, 0.1724, 0.7852, 0.1724, 0.7981, 0.1587, 0.8062, 0.2058, 0.7787, 0.2058, 0.7933, 0.1922, 0.8014, 0.1922, 0.7813, 0.6042, 0.8082, 0.6042, 0.7938, 0.6144, 0.799, 0.6135, 0.8049, 0.2948, 0.8128, 0.2948, 0.7883, 0.3085, 0.7764, 0.3085, 0.8105, 0.06109, 0.8026, 0.07173, 0.7975, 0.07173, 0.8095, 0.06109, 0.8056, 0.6086, 0.7716, 0.5676, 0.7713, 0.5676, 0.7593, 0.6086, 0.7589, 0.08601, 0.8062, 0.08601, 0.8003, 0.09965, 0.7975, 0.09965, 0.8116, 0.2582, 0.8045, 0.2582, 0.7845, 0.2718, 0.7926, 0.2718, 0.8071, 0.2331, 0.7738, 0.2331, 0.7418, 0.2467, 0.7367, 0.2467, 0.7777, 0.6086, 0.7716, 0.6175, 0.7917, 0.6033, 0.7938, 0.5676, 0.7713, 0.3085, 0.7367, 0.3085, 0.7737, 0.2948, 0.7764, 0.2948, 0.7468, 0.5676, 0.7593, 0.6033, 0.7367, 0.6175, 0.7388, 0.6086, 0.7589, 0.2058, 0.7695, 0.2058, 0.7367, 0.2194, 0.7376, 0.2194, 0.7787, 0.1082, 0.7679, 0.1012, 0.7709, 0.08601, 0.7418, 0.0979, 0.7367, 0.1178, 0.7963, 0.1082, 0.7679, 0.1198, 0.7578, 0.1221, 0.7633, 0.115, 0.7975, 0.1012, 0.7709, 0.1082, 0.7679, 0.1178, 0.7963, 0.08835, 0.7777, 0.08601, 0.7722, 0.1012, 0.7709, 0.115, 0.7975, 0.6609, 0.3436, 0.6609, 0.1004, 0.7133, 0.1004, 0.7133, 0.3436])
me_plane_017.materials.append(mat_material_003)
me_plane_017.materials.append(mat_material_002)
me_plane_017.materials.append(mat_material_005)
me_plane_017.materials.append(mat_material_001)
me_plane_017.update()

# ---- objects
ob_doorwindowbroken = bpy.data.objects.new('DoorWindowBroken', me_doorwindowbroken_cell_001)
ob_doorwindow = bpy.data.objects.new('DoorWindow', me_plane_013)
ob_door_003 = bpy.data.objects.new('Door.003', me_plane_017)

# ---- transforms, parenting, visibility, modifiers, constraints
ob_doorwindowbroken.location = (-15.0, -8.129, 6.176)
ob_doorwindow.location = (-15.0, -7.0, 0.0)
ob_door_003.location = (-15.0, -7.0, 0.0)
ob_door_003.rotation_euler = (0.0, -0.0, -1.571)

# ---- collection membership
col_collection.objects.link(ob_doorwindowbroken)
col_collection.objects.link(ob_doorwindow)
col_collection.objects.link(ob_door_003)

# ---- scene / render settings (as saved in the file)
scene.frame_start = 1; scene.frame_end = 250; scene.frame_set(1)
scene.render.engine = 'BLENDER_EEVEE_NEXT'
bpy.context.view_layer.update()

# ---- added for rendering (the .blend has no active camera and no usable light): camera, sun
cam_auto = bpy.data.cameras.new('AutoCamera')
cam_auto.lens = 50.0
cam_auto.sensor_width = 36.0
cam_auto.clip_end = 1000.0
ob_auto_camera = bpy.data.objects.new('AutoCamera', cam_auto)
scene.collection.objects.link(ob_auto_camera)
ob_auto_camera.location = (-6.52177, -18.7536, 10.3436)
ob_auto_camera.rotation_euler = (1.09748, -7.21219e-08, 0.694738)
scene.camera = ob_auto_camera
light_auto_sun = bpy.data.lights.new('AutoSun', 'SUN')
light_auto_sun.energy = 3.0
light_auto_sun.angle = 0.0523599
ob_auto_sun = bpy.data.objects.new('AutoSun', light_auto_sun)
scene.collection.objects.link(ob_auto_sun)
ob_auto_sun.rotation_euler = (0.872665, 0.174533, 0.523599)
bpy.context.view_layer.update()
